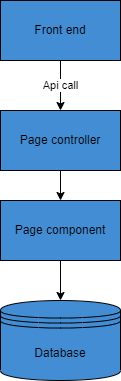

The diagram above was exported from draw.io. Its source (the exported page's mxGraphModel, read from the mxfile embedded in the PNG):
<mxGraphModel dx="1422" dy="772" grid="1" gridSize="10" guides="1" tooltips="1" connect="1" arrows="1" fold="1" page="1" pageScale="1" pageWidth="827" pageHeight="1169" math="0" shadow="0">
  <root>
    <mxCell id="0" />
    <mxCell id="1" parent="0" />
    <mxCell id="vtoubhWNZZAh9Ht31f7E-3" style="edgeStyle=orthogonalEdgeStyle;rounded=0;orthogonalLoop=1;jettySize=auto;html=1;exitX=0.5;exitY=1;exitDx=0;exitDy=0;" edge="1" parent="1" source="vtoubhWNZZAh9Ht31f7E-1" target="vtoubhWNZZAh9Ht31f7E-2">
      <mxGeometry relative="1" as="geometry" />
    </mxCell>
    <mxCell id="vtoubhWNZZAh9Ht31f7E-1" value="Page controller" style="rounded=0;whiteSpace=wrap;html=1;fillColor=#438DD5;" vertex="1" parent="1">
      <mxGeometry x="160" y="230" width="120" height="60" as="geometry" />
    </mxCell>
    <mxCell id="vtoubhWNZZAh9Ht31f7E-6" style="edgeStyle=orthogonalEdgeStyle;rounded=0;orthogonalLoop=1;jettySize=auto;html=1;exitX=0.5;exitY=1;exitDx=0;exitDy=0;entryX=0.5;entryY=0;entryDx=0;entryDy=0;" edge="1" parent="1" source="vtoubhWNZZAh9Ht31f7E-2" target="vtoubhWNZZAh9Ht31f7E-5">
      <mxGeometry relative="1" as="geometry" />
    </mxCell>
    <mxCell id="vtoubhWNZZAh9Ht31f7E-2" value="Page component" style="rounded=0;whiteSpace=wrap;html=1;fillColor=#438DD5;" vertex="1" parent="1">
      <mxGeometry x="160" y="320" width="120" height="60" as="geometry" />
    </mxCell>
    <mxCell id="vtoubhWNZZAh9Ht31f7E-5" value="Database" style="shape=datastore;whiteSpace=wrap;html=1;fillColor=#438DD5;" vertex="1" parent="1">
      <mxGeometry x="160" y="420" width="120" height="80" as="geometry" />
    </mxCell>
    <mxCell id="vtoubhWNZZAh9Ht31f7E-8" value="Api call" style="edgeStyle=orthogonalEdgeStyle;rounded=0;orthogonalLoop=1;jettySize=auto;html=1;" edge="1" parent="1" source="vtoubhWNZZAh9Ht31f7E-7" target="vtoubhWNZZAh9Ht31f7E-1">
      <mxGeometry relative="1" as="geometry" />
    </mxCell>
    <mxCell id="vtoubhWNZZAh9Ht31f7E-7" value="Front end" style="rounded=0;whiteSpace=wrap;html=1;fillColor=#438DD5;" vertex="1" parent="1">
      <mxGeometry x="160" y="120" width="120" height="60" as="geometry" />
    </mxCell>
  </root>
</mxGraphModel>